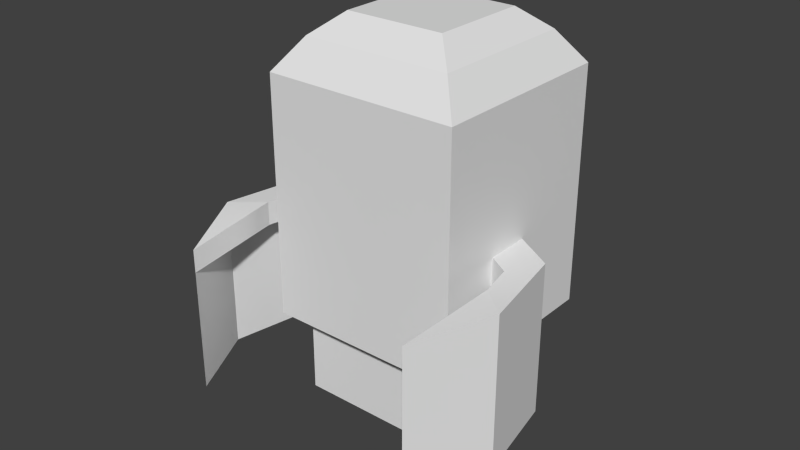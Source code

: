 # Source: shambler.blend  (saved by Blender 2.67.0; exported with 4.5.12 LTS)
import bpy
from mathutils import Matrix  # noqa: F401  (used for matrix-valued properties, if any)

bpy.ops.wm.read_factory_settings(use_empty=True)
scene = bpy.context.scene
scene.name = 'Scene'

# ---- collections
col_collection_1 = bpy.data.collections.new('Collection 1'); scene.collection.children.link(col_collection_1)

# ---- world
world_world = bpy.data.worlds.new('World'); scene.world = world_world
world_world.color = (0.05088, 0.05088, 0.05088)
world_world.use_sun_shadow = False
world_world.sun_shadow_jitter_overblur = 0.0
world_world.cycles.sampling_method = 'MANUAL'
world_world.cycles.sample_map_resolution = 256

# ---- meshes
me_rightarm = bpy.data.meshes.new('RightArm')
me_rightarm.from_pydata([(-0.4804, -1.0, -1.0), (-1.52, 1.0, -1.0), (3.268, 0.866, -1.0), (3.268, -1.134, -0.2574), (-0.4804, -1.0, 1.0), (-1.52, 1.0, 1.0), (3.268, 0.866, 1.0), (3.268, -1.134, 1.0), (6.423, -2.808, -1.0), (4.453, -2.46, -0.2574), (6.423, -2.808, 1.0), (4.453, -2.46, 1.0), (6.698, -7.14, -0.6), (-1.52, 1.0, -7.0), (6.698, -7.14, 0.6), (3.268, 0.866, -7.0), (6.423, -2.808, -7.0), (6.698, -7.14, -6.989)], [], [(4, 5, 1), (5, 6, 2), (6, 7, 11), (7, 4, 3), (0, 1, 2), (7, 6, 4), (7, 3, 9), (2, 6, 8), (3, 2, 9), (11, 9, 14), (2, 15, 13), (8, 10, 14), (9, 8, 12), (8, 16, 15), (12, 17, 8), (10, 11, 14), (0, 4, 1), (1, 5, 2), (10, 6, 11), (4, 0, 3), (3, 0, 2), (6, 5, 4), (11, 7, 9), (2, 8, 9), (9, 12, 14), (1, 2, 13), (12, 8, 14), (2, 8, 15), (17, 16, 8), (6, 10, 8)])
_uv = me_rightarm.uv_layers.new(name='UVMap')
_uv.uv.foreach_set('vector', [0.6887, 0.4887, 0.6322, 0.4887, 0.6322, 0.4386, 0.6322, 0.4388, 0.7522, 0.4388, 0.7522, 0.4889, 0.7682, 0.2878, 0.8062, 0.2552, 0.8507, 0.2561, 0.8082, 0.4276, 0.7142, 0.4276, 0.8082, 0.3961, 0.7287, 0.2861, 0.6785, 0.3118, 0.7781, 0.3787, 0.8062, 0.2552, 0.7682, 0.2878, 0.7425, 0.1861, 0.8082, 0.4276, 0.8082, 0.3961, 0.8527, 0.3961, 0.7522, 0.4889, 0.7522, 0.4388, 0.8735, 0.4889, 0.8104, 0.3361, 0.7781, 0.3787, 0.8546, 0.3306, 0.8527, 0.4276, 0.8527, 0.3961, 0.9827, 0.4176, 0.7583, 0.1614, 0.7583, 0.01109, 0.6384, 0.01109, 0.8735, 0.4889, 0.8735, 0.4388, 0.9822, 0.4488, 0.8546, 0.3306, 0.8982, 0.3616, 0.9771, 0.2861, 0.8796, 0.1614, 0.8796, 0.01109, 0.7583, 0.01109, 0.9883, 0.1714, 0.9883, 0.01137, 0.8796, 0.1614, 0.8895, 0.2878, 0.8507, 0.2561, 0.9766, 0.222, 0.6887, 0.4386, 0.6887, 0.4887, 0.6322, 0.4386, 0.6322, 0.4889, 0.6322, 0.4388, 0.7522, 0.4889, 0.8895, 0.2878, 0.7682, 0.2878, 0.8507, 0.2561, 0.7142, 0.4276, 0.7142, 0.3775, 0.8082, 0.3961, 0.8104, 0.3361, 0.7287, 0.2861, 0.7781, 0.3787, 0.7682, 0.2878, 0.6875, 0.199, 0.7425, 0.1861, 0.8527, 0.4276, 0.8082, 0.4276, 0.8527, 0.3961, 0.7781, 0.3787, 0.8982, 0.3616, 0.8546, 0.3306, 0.8527, 0.3961, 0.9827, 0.3876, 0.9827, 0.4176, 0.6384, 0.1614, 0.7583, 0.1614, 0.6384, 0.01109, 0.9822, 0.4789, 0.8735, 0.4889, 0.9822, 0.4488, 0.7583, 0.1614, 0.8796, 0.1614, 0.7583, 0.01109, 0.9883, 0.01137, 0.8796, 0.01109, 0.8796, 0.1614, 0.7522, 0.4388, 0.8735, 0.4388, 0.8735, 0.4889])
me_rightarm.use_remesh_preserve_volume = False
me_rightarm.use_remesh_preserve_attributes = False
me_rightarm.use_mirror_vertex_groups = False
me_rightarm.update()
me_leftarm = bpy.data.meshes.new('LeftArm')
me_leftarm.from_pydata([(-0.4804, -1.0, -1.0), (-1.52, 1.0, -1.0), (3.268, 0.866, -1.0), (3.268, -1.134, -0.2574), (-0.4804, -1.0, 1.0), (-1.52, 1.0, 1.0), (3.268, 0.866, 1.0), (3.268, -1.134, 1.0), (6.423, -2.808, -1.0), (4.453, -2.46, -0.2574), (6.423, -2.808, 1.0), (4.453, -2.46, 1.0), (6.698, -7.14, -0.6), (-1.52, 1.0, -7.0), (6.698, -7.14, 0.6), (3.268, 0.866, -7.0), (6.423, -2.808, -7.0), (6.698, -7.14, -6.989)], [], [(4, 5, 1), (5, 6, 2), (6, 7, 11), (7, 4, 3), (0, 1, 2), (7, 6, 4), (7, 3, 9), (2, 6, 8), (3, 2, 9), (11, 9, 14), (2, 15, 13), (8, 10, 14), (9, 8, 12), (8, 16, 15), (12, 17, 8), (10, 11, 14), (0, 4, 1), (1, 5, 2), (10, 6, 11), (4, 0, 3), (3, 0, 2), (6, 5, 4), (11, 7, 9), (2, 8, 9), (9, 12, 14), (1, 2, 13), (12, 8, 14), (2, 8, 15), (17, 16, 8), (6, 10, 8)])
_uv = me_leftarm.uv_layers.new(name='UVMap')
_uv.uv.foreach_set('vector', [0.6887, 0.4887, 0.6322, 0.4887, 0.6322, 0.4386, 0.6322, 0.4388, 0.7522, 0.4388, 0.7522, 0.4889, 0.7682, 0.2878, 0.8062, 0.2552, 0.8507, 0.2561, 0.8082, 0.4276, 0.7142, 0.4276, 0.8082, 0.3961, 0.7287, 0.2861, 0.6785, 0.3118, 0.7781, 0.3787, 0.8062, 0.2552, 0.7682, 0.2878, 0.7425, 0.1861, 0.8082, 0.4276, 0.8082, 0.3961, 0.8527, 0.3961, 0.7522, 0.4889, 0.7522, 0.4388, 0.8735, 0.4889, 0.8104, 0.3361, 0.7781, 0.3787, 0.8546, 0.3306, 0.8527, 0.4276, 0.8527, 0.3961, 0.9827, 0.4176, 0.7583, 0.1614, 0.7583, 0.01109, 0.6384, 0.01109, 0.8735, 0.4889, 0.8735, 0.4388, 0.9822, 0.4488, 0.8546, 0.3306, 0.8982, 0.3616, 0.9771, 0.2861, 0.8796, 0.1614, 0.8796, 0.01109, 0.7583, 0.01109, 0.9883, 0.1714, 0.9883, 0.01137, 0.8796, 0.1614, 0.8895, 0.2878, 0.8507, 0.2561, 0.9766, 0.222, 0.6887, 0.4386, 0.6887, 0.4887, 0.6322, 0.4386, 0.6322, 0.4889, 0.6322, 0.4388, 0.7522, 0.4889, 0.8895, 0.2878, 0.7682, 0.2878, 0.8507, 0.2561, 0.7142, 0.4276, 0.7142, 0.3775, 0.8082, 0.3961, 0.8104, 0.3361, 0.7287, 0.2861, 0.7781, 0.3787, 0.7682, 0.2878, 0.6875, 0.199, 0.7425, 0.1861, 0.8527, 0.4276, 0.8082, 0.4276, 0.8527, 0.3961, 0.7781, 0.3787, 0.8982, 0.3616, 0.8546, 0.3306, 0.8527, 0.3961, 0.9827, 0.3876, 0.9827, 0.4176, 0.6384, 0.1614, 0.7583, 0.1614, 0.6384, 0.01109, 0.9822, 0.4789, 0.8735, 0.4889, 0.9822, 0.4488, 0.7583, 0.1614, 0.8796, 0.1614, 0.7583, 0.01109, 0.9883, 0.01137, 0.8796, 0.01109, 0.8796, 0.1614, 0.7522, 0.4388, 0.8735, 0.4388, 0.8735, 0.4889])
me_leftarm.use_remesh_preserve_volume = False
me_leftarm.use_remesh_preserve_attributes = False
me_leftarm.use_mirror_vertex_groups = False
me_leftarm.update()
me_body = bpy.data.meshes.new('Body')
me_body.from_pydata([(-2.64, -2.64, 0.2424), (-2.64, 2.64, 0.2424), (2.64, 2.64, 0.2424), (2.64, -2.64, 0.2424), (-1.6, -1.6, 0.9091), (-1.6, 1.6, 0.9091), (1.6, 1.6, 0.9091), (1.6, -1.6, 0.9091), (-3.12, -3.12, -1.667), (-3.12, 3.12, -1.667), (3.12, 3.12, -1.667), (3.12, -3.12, -1.667), (-3.12, -3.12, -2.667), (-3.12, 3.12, -2.667), (3.12, 3.12, -2.667), (3.12, -3.12, -2.667), (-3.12, -3.12, -6.0), (-3.12, 3.12, -6.0), (3.12, 3.12, -6.0), (3.12, -3.12, -6.0), (-1.966, -1.966, -6.0), (-1.966, 1.966, -6.0), (1.966, 1.966, -6.0), (1.966, -1.966, -6.0)], [], [(4, 5, 1), (5, 6, 2), (6, 7, 3), (7, 4, 0), (2, 3, 11), (7, 6, 5), (8, 9, 13), (0, 1, 9), (1, 2, 10), (3, 0, 8), (15, 12, 20), (9, 10, 14), (10, 11, 15), (11, 8, 12), (15, 12, 16), (13, 14, 18), (14, 15, 19), (13, 17, 16), (20, 21, 22), (12, 13, 21), (13, 14, 22), (14, 15, 23), (0, 4, 1), (1, 5, 2), (2, 6, 3), (3, 7, 0), (10, 2, 11), (4, 7, 5), (12, 8, 13), (8, 0, 9), (9, 1, 10), (11, 3, 8), (23, 15, 20), (13, 9, 14), (14, 10, 15), (15, 11, 12), (19, 15, 16), (17, 13, 18), (18, 14, 19), (12, 13, 16), (23, 20, 22), (20, 12, 21), (21, 13, 22), (22, 14, 23)])
_uv = me_body.uv_layers.new(name='UVMap')
_uv.uv.foreach_set('vector', [0.09252, 0.5596, 0.2409, 0.5596, 0.2891, 0.5023, 0.09431, 0.5601, 0.2426, 0.5601, 0.2908, 0.5028, 0.2419, 0.5589, 0.09354, 0.5589, 0.04534, 0.5016, 0.2406, 0.7678, 0.09226, 0.7678, 0.04405, 0.7106, 0.2901, 0.5016, 0.04534, 0.5016, 0.02309, 0.4104, 0.2429, 0.8059, 0.2429, 0.9542, 0.09456, 0.9542, 0.02206, 0.4111, 0.3113, 0.4111, 0.3113, 0.3647, 0.04431, 0.5023, 0.2891, 0.5023, 0.3113, 0.4111, 0.0461, 0.5028, 0.2908, 0.5028, 0.3131, 0.4116, 0.2888, 0.7106, 0.04405, 0.7106, 0.0218, 0.6193, 0.9147, 0.633, 0.6838, 0.633, 0.7265, 0.5024, 0.02385, 0.4116, 0.3131, 0.4116, 0.3131, 0.3652, 0.3123, 0.4104, 0.02309, 0.4104, 0.02309, 0.364, 0.3111, 0.6193, 0.0218, 0.6193, 0.0218, 0.573, 0.3035, 0.3373, 0.01423, 0.3373, 0.01423, 0.1828, 0.3027, 0.1637, 0.01343, 0.1637, 0.01343, 0.009181, 0.3029, 0.1636, 0.01361, 0.1636, 0.01361, 0.009074, 0.3029, 0.1625, 0.3029, 0.008025, 0.01361, 0.008025, 0.07926, 0.9693, 0.07926, 0.7871, 0.2615, 0.7871, 0.684, 0.6326, 0.915, 0.6326, 0.8722, 0.502, 0.6838, 0.6316, 0.9147, 0.6316, 0.872, 0.501, 0.9148, 0.633, 0.6839, 0.633, 0.7266, 0.5024, 0.04431, 0.5023, 0.09252, 0.5596, 0.2891, 0.5023, 0.0461, 0.5028, 0.09431, 0.5601, 0.2908, 0.5028, 0.2901, 0.5016, 0.2419, 0.5589, 0.04534, 0.5016, 0.2888, 0.7106, 0.2406, 0.7678, 0.04405, 0.7106, 0.3123, 0.4104, 0.2901, 0.5016, 0.02309, 0.4104, 0.09456, 0.8059, 0.2429, 0.8059, 0.09456, 0.9542, 0.02206, 0.3647, 0.02206, 0.4111, 0.3113, 0.3647, 0.02206, 0.4111, 0.04431, 0.5023, 0.3113, 0.4111, 0.02385, 0.4116, 0.0461, 0.5028, 0.3131, 0.4116, 0.3111, 0.6193, 0.2888, 0.7106, 0.0218, 0.6193, 0.872, 0.5024, 0.9147, 0.633, 0.7265, 0.5024, 0.02385, 0.3652, 0.02385, 0.4116, 0.3131, 0.3652, 0.3123, 0.364, 0.3123, 0.4104, 0.02309, 0.364, 0.3111, 0.573, 0.3111, 0.6193, 0.0218, 0.573, 0.3035, 0.1828, 0.3035, 0.3373, 0.01423, 0.1828, 0.3027, 0.009181, 0.3027, 0.1637, 0.01343, 0.009181, 0.3029, 0.009074, 0.3029, 0.1636, 0.01361, 0.009074, 0.01361, 0.1625, 0.3029, 0.1625, 0.01361, 0.008025, 0.2615, 0.9693, 0.07926, 0.9693, 0.2615, 0.7871, 0.7268, 0.502, 0.684, 0.6326, 0.8722, 0.502, 0.7265, 0.501, 0.6838, 0.6316, 0.872, 0.501, 0.8721, 0.5024, 0.9148, 0.633, 0.7266, 0.5024])
me_body.use_remesh_preserve_volume = False
me_body.use_remesh_preserve_attributes = False
me_body.use_mirror_vertex_groups = False
me_body.update()
me_head = bpy.data.meshes.new('Head')
me_head.from_pydata([(-2.4, -2.4, -0.6667), (-2.4, 2.4, -0.6667), (2.4, 2.4, -0.6667), (2.4, -2.4, -0.6667), (-1.6, -1.6, 0.0), (-1.6, 1.6, 0.0), (1.6, 1.6, 0.0), (1.6, -1.6, 0.0), (-3.12, -3.12, -1.667), (-3.12, 3.12, -1.667), (3.12, 3.12, -1.667), (3.12, -3.12, -1.667), (-3.12, -3.12, -2.667), (-3.12, 3.12, -2.667), (3.12, 3.12, -2.667), (3.12, -3.12, -2.667), (-3.12, -3.12, -9.333), (-3.12, 3.12, -9.333), (3.12, 3.12, -9.333), (3.12, -3.12, -9.333), (-1.56, -1.56, -3.576), (-1.56, 1.56, -3.576), (1.56, 1.56, -3.576), (1.56, -1.56, -3.576), (-1.56, -1.56, -5.697), (-1.56, 1.56, -5.697), (1.56, 1.56, -5.697), (1.56, -1.56, -5.697)], [], [(4, 5, 1), (5, 6, 2), (6, 7, 3), (7, 4, 0), (2, 3, 11), (7, 6, 5), (8, 9, 13), (0, 1, 9), (1, 2, 10), (3, 0, 8), (13, 14, 22), (9, 10, 14), (10, 11, 15), (11, 8, 12), (15, 12, 16), (13, 14, 18), (14, 15, 19), (13, 17, 16), (23, 20, 24), (14, 15, 23), (15, 12, 20), (12, 13, 21), (24, 25, 26), (20, 21, 25), (21, 22, 26), (22, 23, 27), (0, 4, 1), (1, 5, 2), (2, 6, 3), (3, 7, 0), (10, 2, 11), (4, 7, 5), (12, 8, 13), (8, 0, 9), (9, 1, 10), (11, 3, 8), (21, 13, 22), (13, 9, 14), (14, 10, 15), (15, 11, 12), (19, 15, 16), (17, 13, 18), (18, 14, 19), (12, 13, 16), (27, 23, 24), (22, 14, 23), (23, 15, 20), (20, 12, 21), (27, 24, 26), (24, 20, 25), (25, 21, 26), (26, 22, 27)])
_uv = me_head.uv_layers.new(name='UVMap')
_uv.uv.foreach_set('vector', [0.4018, 0.792, 0.5446, 0.792, 0.5803, 0.7455, 0.4018, 0.7929, 0.5446, 0.7929, 0.5803, 0.7464, 0.5446, 0.7917, 0.4018, 0.7917, 0.3661, 0.7453, 0.5469, 0.955, 0.404, 0.955, 0.3683, 0.9085, 0.5803, 0.7453, 0.3661, 0.7453, 0.3339, 0.6903, 0.8256, 0.8418, 0.8256, 0.9846, 0.6827, 0.9846, 0.3339, 0.6905, 0.6125, 0.6905, 0.6125, 0.6459, 0.3661, 0.7455, 0.5803, 0.7455, 0.6125, 0.6905, 0.3661, 0.7464, 0.5803, 0.7464, 0.6125, 0.6914, 0.5826, 0.9085, 0.3683, 0.9085, 0.3362, 0.8535, 0.669, 0.8252, 0.9475, 0.8252, 0.8779, 0.7446, 0.3339, 0.6914, 0.6125, 0.6914, 0.6125, 0.6468, 0.6125, 0.6903, 0.3339, 0.6903, 0.3339, 0.6456, 0.6147, 0.8535, 0.3362, 0.8535, 0.3362, 0.8088, 0.6147, 0.6262, 0.3362, 0.6262, 0.3362, 0.3286, 0.6139, 0.31, 0.3354, 0.31, 0.3354, 0.0124, 0.6125, 0.3114, 0.3339, 0.3114, 0.3339, 0.01383, 0.3334, 0.3109, 0.3334, 0.01332, 0.6119, 0.01332, 0.9974, 0.744, 0.8582, 0.744, 0.8582, 0.6493, 0.9471, 0.8242, 0.6686, 0.8242, 0.7382, 0.7436, 0.9471, 0.8246, 0.6686, 0.8246, 0.7382, 0.744, 0.6688, 0.825, 0.9473, 0.825, 0.8777, 0.7444, 0.8404, 0.9824, 0.8404, 0.8432, 0.9797, 0.8432, 0.7384, 0.7444, 0.8777, 0.7444, 0.8777, 0.6498, 0.7386, 0.7446, 0.8779, 0.7446, 0.8779, 0.6499, 0.8775, 0.7436, 0.7382, 0.7436, 0.7382, 0.6489, 0.3661, 0.7455, 0.4018, 0.792, 0.5803, 0.7455, 0.3661, 0.7464, 0.4018, 0.7929, 0.5803, 0.7464, 0.5803, 0.7453, 0.5446, 0.7917, 0.3661, 0.7453, 0.5826, 0.9085, 0.5469, 0.955, 0.3683, 0.9085, 0.6125, 0.6903, 0.5803, 0.7453, 0.3339, 0.6903, 0.6828, 0.8417, 0.8256, 0.8418, 0.6827, 0.9846, 0.3339, 0.6459, 0.3339, 0.6905, 0.6125, 0.6459, 0.3339, 0.6905, 0.3661, 0.7455, 0.6125, 0.6905, 0.3339, 0.6914, 0.3661, 0.7464, 0.6125, 0.6914, 0.6147, 0.8535, 0.5826, 0.9085, 0.3362, 0.8535, 0.7386, 0.7446, 0.669, 0.8252, 0.8779, 0.7446, 0.3339, 0.6468, 0.3339, 0.6914, 0.6125, 0.6468, 0.6125, 0.6456, 0.6125, 0.6903, 0.3339, 0.6456, 0.6147, 0.8088, 0.6147, 0.8535, 0.3362, 0.8088, 0.6147, 0.3286, 0.6147, 0.6262, 0.3362, 0.3286, 0.6139, 0.0124, 0.6139, 0.31, 0.3354, 0.0124, 0.6125, 0.01383, 0.6125, 0.3114, 0.3339, 0.01383, 0.6119, 0.3109, 0.3334, 0.3109, 0.6119, 0.01332, 0.9974, 0.6493, 0.9974, 0.744, 0.8582, 0.6493, 0.8775, 0.7436, 0.9471, 0.8242, 0.7382, 0.7436, 0.8775, 0.744, 0.9471, 0.8246, 0.7382, 0.744, 0.7384, 0.7444, 0.6688, 0.825, 0.8777, 0.7444, 0.9797, 0.9824, 0.8404, 0.9824, 0.9797, 0.8432, 0.7384, 0.6498, 0.7384, 0.7444, 0.8777, 0.6498, 0.7386, 0.6499, 0.7386, 0.7446, 0.8779, 0.6499, 0.8775, 0.6489, 0.8775, 0.7436, 0.7382, 0.6489])
me_head.use_remesh_preserve_volume = False
me_head.use_remesh_preserve_attributes = False
me_head.use_mirror_vertex_groups = False
me_head.update()

# ---- objects
ob_rightarm = bpy.data.objects.new('RightArm', me_rightarm)
ob_leftarm = bpy.data.objects.new('LeftArm', me_leftarm)
ob_body = bpy.data.objects.new('Body', me_body)
ob_head = bpy.data.objects.new('Head', me_head)

# ---- transforms, parenting, visibility, modifiers, constraints
ob_rightarm.location = (-0.8, -4.837e-07, 1.8)
ob_rightarm.rotation_euler = (-1.89e-07, 3.142, 0.5236)
ob_rightarm.scale = (0.2, 0.2, -0.2)
ob_rightarm.lineart.crease_threshold = 0.0
ob_leftarm.location = (0.8, 0.0, 1.8)
ob_leftarm.rotation_euler = (0.0, -0.0, -0.5236)
ob_leftarm.scale = (0.2, 0.2, 0.2)
ob_leftarm.lineart.crease_threshold = 0.0
ob_body.location = (0.0, 0.0, 2.0)
ob_body.scale = (0.264, 0.264, 0.33)
ob_body.lineart.crease_threshold = 0.0
ob_head.location = (0.0, 0.0, 4.0)
ob_head.scale = (0.33, 0.33, 0.33)
ob_head.lineart.crease_threshold = 0.0

# ---- collection membership
col_collection_1.objects.link(ob_rightarm)
col_collection_1.objects.link(ob_leftarm)
col_collection_1.objects.link(ob_body)
col_collection_1.objects.link(ob_head)

# ---- scene / render settings (as saved in the file)
scene.frame_start = 1; scene.frame_end = 250; scene.frame_set(1)
scene.render.engine = 'BLENDER_EEVEE_NEXT'
scene.render.image_settings.color_mode = 'RGB'
scene.render.image_settings.compression = 90
scene.render.resolution_percentage = 50
scene.render.dither_intensity = 0.0
scene.render.bake_margin = 2
scene.cycles.use_denoising = False
scene.cycles.samples = 10
scene.cycles.sampling_pattern = 'TABULATED_SOBOL'
scene.cycles.light_sampling_threshold = 0.0
scene.cycles.use_adaptive_sampling = False
scene.cycles.use_light_tree = False
scene.cycles.blur_glossy = 0.0
scene.cycles.volume_bounces = 1
scene.cycles.pixel_filter_type = 'GAUSSIAN'
scene.cycles.sample_clamp_indirect = 0.0
scene.view_settings.view_transform = 'Standard'
bpy.context.view_layer.update()

# ---- added for rendering (the .blend has no active camera and no usable light): camera, sun
cam_auto = bpy.data.cameras.new('AutoCamera')
cam_auto.lens = 50.0
cam_auto.sensor_width = 36.0
cam_auto.clip_end = 1000.0
ob_auto_camera = bpy.data.objects.new('AutoCamera', cam_auto)
scene.collection.objects.link(ob_auto_camera)
ob_auto_camera.location = (5.95583, -7.58542, 6.77466)
ob_auto_camera.rotation_euler = (1.09748, -7.21219e-08, 0.694738)
scene.camera = ob_auto_camera
light_auto_sun = bpy.data.lights.new('AutoSun', 'SUN')
light_auto_sun.energy = 3.0
light_auto_sun.angle = 0.0523599
ob_auto_sun = bpy.data.objects.new('AutoSun', light_auto_sun)
scene.collection.objects.link(ob_auto_sun)
ob_auto_sun.rotation_euler = (0.872665, 0.174533, 0.523599)
bpy.context.view_layer.update()
